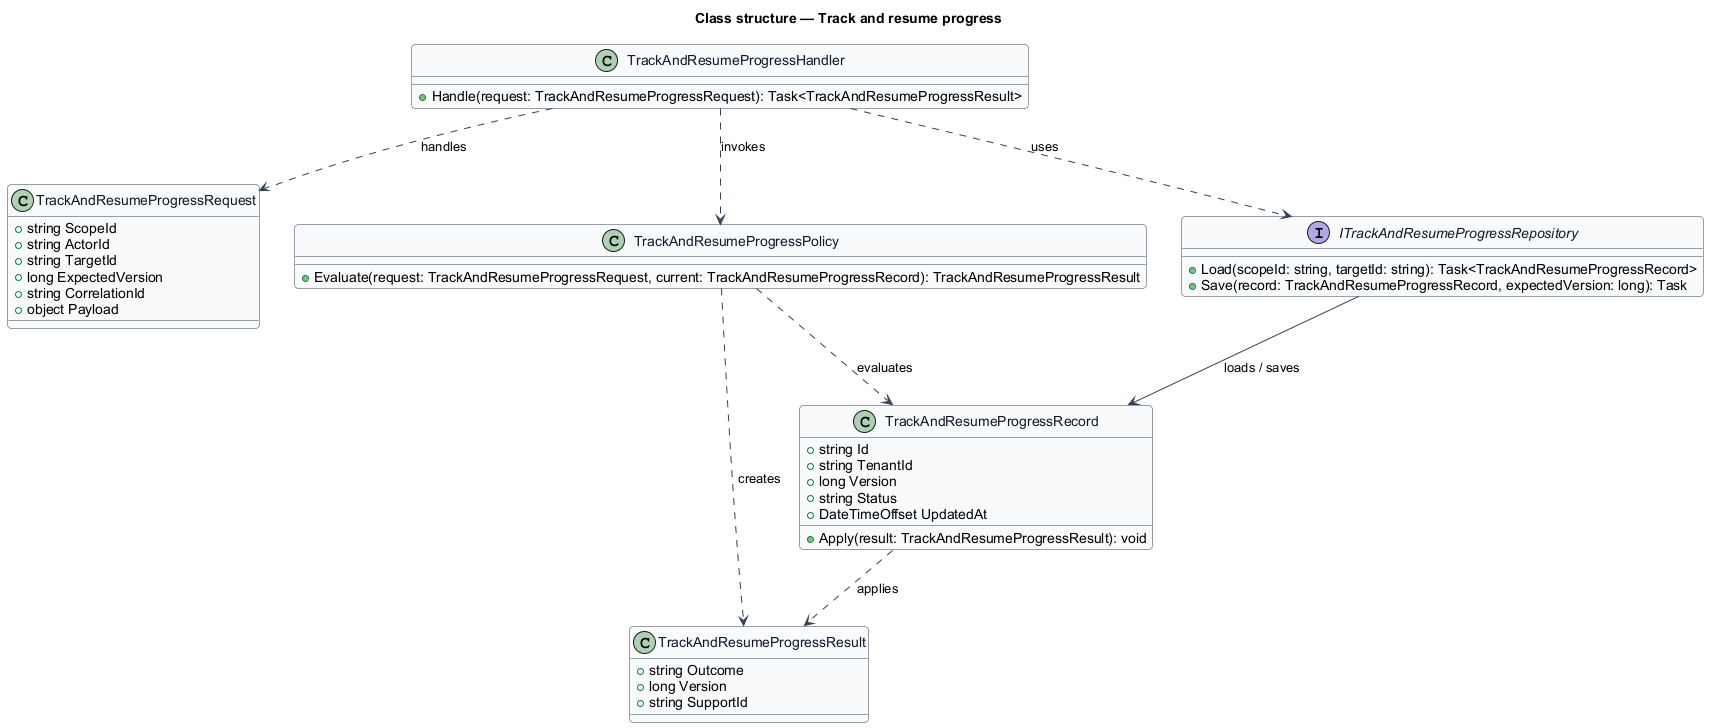

The diagram above was rendered by PlantUML. Its source (embedded in the PNG):
@startuml
skinparam backgroundColor #FFFFFF
skinparam shadowing false
skinparam roundcorner 8
skinparam defaultFontName Arial
skinparam ArrowColor #344054
skinparam class {
  BorderColor #344054
  FontColor #101828
  BackgroundColor #F9FAFB
}
title Class structure — Track and resume progress

class TrackAndResumeProgressRequest {
  +string ScopeId
  +string ActorId
  +string TargetId
  +long ExpectedVersion
  +string CorrelationId
  +object Payload
}

class TrackAndResumeProgressResult {
  +string Outcome
  +long Version
  +string SupportId
}

class TrackAndResumeProgressRecord {
  +string Id
  +string TenantId
  +long Version
  +string Status
  +DateTimeOffset UpdatedAt
  +Apply(result: TrackAndResumeProgressResult): void
}

class TrackAndResumeProgressPolicy {
  +Evaluate(request: TrackAndResumeProgressRequest, current: TrackAndResumeProgressRecord): TrackAndResumeProgressResult
}

interface ITrackAndResumeProgressRepository {
  +Load(scopeId: string, targetId: string): Task<TrackAndResumeProgressRecord>
  +Save(record: TrackAndResumeProgressRecord, expectedVersion: long): Task
}

class TrackAndResumeProgressHandler {
  +Handle(request: TrackAndResumeProgressRequest): Task<TrackAndResumeProgressResult>
}

TrackAndResumeProgressHandler ..> TrackAndResumeProgressRequest : handles
TrackAndResumeProgressHandler ..> TrackAndResumeProgressPolicy : invokes
TrackAndResumeProgressHandler ..> ITrackAndResumeProgressRepository : uses
ITrackAndResumeProgressRepository --> TrackAndResumeProgressRecord : loads / saves
TrackAndResumeProgressPolicy ..> TrackAndResumeProgressRecord : evaluates
TrackAndResumeProgressPolicy ..> TrackAndResumeProgressResult : creates
TrackAndResumeProgressRecord ..> TrackAndResumeProgressResult : applies
@enduml